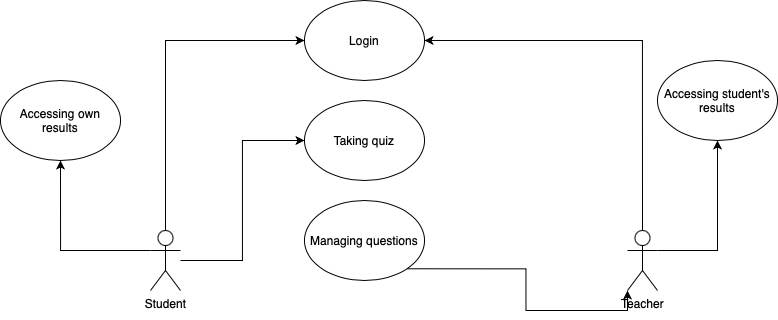

The diagram above was exported from draw.io. Its source (the exported page's mxGraphModel, read from the mxfile embedded in the PNG):
<mxGraphModel dx="1122" dy="678" grid="1" gridSize="10" guides="1" tooltips="1" connect="1" arrows="1" fold="1" page="1" pageScale="1" pageWidth="827" pageHeight="1169" math="0" shadow="0">
  <root>
    <mxCell id="0" />
    <mxCell id="1" parent="0" />
    <mxCell id="O-0EHSHA4F0oDwcrCdr_-14" value="" style="edgeStyle=orthogonalEdgeStyle;rounded=0;orthogonalLoop=1;jettySize=auto;html=1;entryX=0;entryY=0.5;entryDx=0;entryDy=0;" edge="1" parent="1" source="O-0EHSHA4F0oDwcrCdr_-1" target="O-0EHSHA4F0oDwcrCdr_-15">
      <mxGeometry relative="1" as="geometry">
        <mxPoint x="225" y="572.5" as="targetPoint" />
      </mxGeometry>
    </mxCell>
    <mxCell id="O-0EHSHA4F0oDwcrCdr_-16" style="edgeStyle=orthogonalEdgeStyle;rounded=0;orthogonalLoop=1;jettySize=auto;html=1;exitX=0.5;exitY=0;exitDx=0;exitDy=0;exitPerimeter=0;entryX=0;entryY=0.5;entryDx=0;entryDy=0;" edge="1" parent="1" source="O-0EHSHA4F0oDwcrCdr_-1" target="O-0EHSHA4F0oDwcrCdr_-6">
      <mxGeometry relative="1" as="geometry" />
    </mxCell>
    <mxCell id="O-0EHSHA4F0oDwcrCdr_-33" style="edgeStyle=orthogonalEdgeStyle;rounded=0;orthogonalLoop=1;jettySize=auto;html=1;exitX=0;exitY=0.3333333333333333;exitDx=0;exitDy=0;exitPerimeter=0;entryX=0.5;entryY=1;entryDx=0;entryDy=0;" edge="1" parent="1" source="O-0EHSHA4F0oDwcrCdr_-1" target="O-0EHSHA4F0oDwcrCdr_-21">
      <mxGeometry relative="1" as="geometry" />
    </mxCell>
    <mxCell id="O-0EHSHA4F0oDwcrCdr_-1" value="Student" style="shape=umlActor;verticalLabelPosition=bottom;verticalAlign=top;html=1;outlineConnect=0;" vertex="1" parent="1">
      <mxGeometry x="175" y="660" width="30" height="60" as="geometry" />
    </mxCell>
    <mxCell id="O-0EHSHA4F0oDwcrCdr_-28" style="edgeStyle=orthogonalEdgeStyle;rounded=0;orthogonalLoop=1;jettySize=auto;html=1;exitX=1;exitY=0.3333333333333333;exitDx=0;exitDy=0;exitPerimeter=0;entryX=0.5;entryY=1;entryDx=0;entryDy=0;" edge="1" parent="1" source="O-0EHSHA4F0oDwcrCdr_-4" target="O-0EHSHA4F0oDwcrCdr_-20">
      <mxGeometry relative="1" as="geometry" />
    </mxCell>
    <mxCell id="O-0EHSHA4F0oDwcrCdr_-32" style="edgeStyle=orthogonalEdgeStyle;rounded=0;orthogonalLoop=1;jettySize=auto;html=1;exitX=0.5;exitY=0;exitDx=0;exitDy=0;exitPerimeter=0;entryX=1;entryY=0.5;entryDx=0;entryDy=0;" edge="1" parent="1" source="O-0EHSHA4F0oDwcrCdr_-4" target="O-0EHSHA4F0oDwcrCdr_-6">
      <mxGeometry relative="1" as="geometry" />
    </mxCell>
    <mxCell id="O-0EHSHA4F0oDwcrCdr_-4" value="Teacher" style="shape=umlActor;verticalLabelPosition=bottom;verticalAlign=top;html=1;outlineConnect=0;" vertex="1" parent="1">
      <mxGeometry x="652" y="660" width="30" height="60" as="geometry" />
    </mxCell>
    <mxCell id="O-0EHSHA4F0oDwcrCdr_-6" value="Login" style="ellipse;whiteSpace=wrap;html=1;" vertex="1" parent="1">
      <mxGeometry x="329" y="430" width="120" height="80" as="geometry" />
    </mxCell>
    <mxCell id="O-0EHSHA4F0oDwcrCdr_-15" value="Taking quiz" style="ellipse;whiteSpace=wrap;html=1;" vertex="1" parent="1">
      <mxGeometry x="329" y="530" width="120" height="80" as="geometry" />
    </mxCell>
    <mxCell id="O-0EHSHA4F0oDwcrCdr_-26" style="edgeStyle=orthogonalEdgeStyle;rounded=0;orthogonalLoop=1;jettySize=auto;html=1;exitX=1;exitY=1;exitDx=0;exitDy=0;entryX=0;entryY=1;entryDx=0;entryDy=0;entryPerimeter=0;" edge="1" parent="1" source="O-0EHSHA4F0oDwcrCdr_-18" target="O-0EHSHA4F0oDwcrCdr_-4">
      <mxGeometry relative="1" as="geometry" />
    </mxCell>
    <mxCell id="O-0EHSHA4F0oDwcrCdr_-18" value="Managing questions" style="ellipse;whiteSpace=wrap;html=1;" vertex="1" parent="1">
      <mxGeometry x="329" y="630" width="120" height="80" as="geometry" />
    </mxCell>
    <mxCell id="O-0EHSHA4F0oDwcrCdr_-20" value="Accessing student's results" style="ellipse;whiteSpace=wrap;html=1;" vertex="1" parent="1">
      <mxGeometry x="682" y="490" width="120" height="80" as="geometry" />
    </mxCell>
    <mxCell id="O-0EHSHA4F0oDwcrCdr_-21" value="Accessing own results" style="ellipse;whiteSpace=wrap;html=1;" vertex="1" parent="1">
      <mxGeometry x="25" y="510" width="120" height="80" as="geometry" />
    </mxCell>
  </root>
</mxGraphModel>